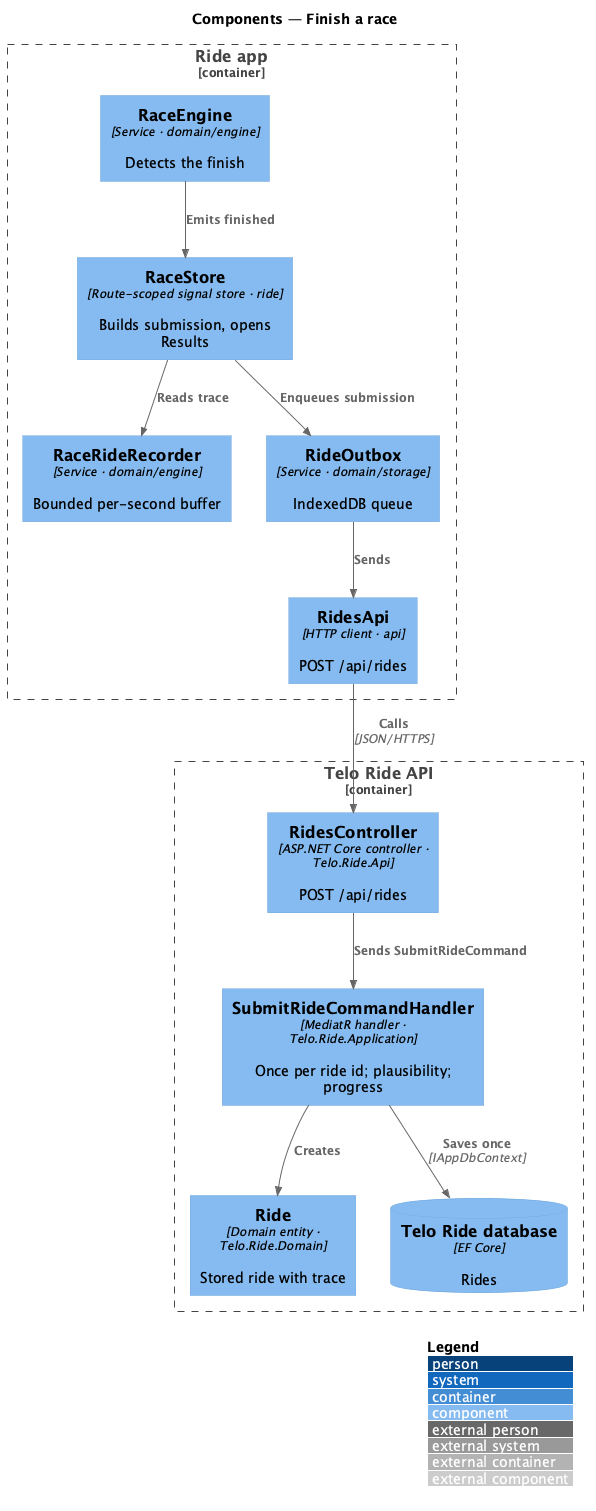

The diagram above was rendered by PlantUML. Its source (embedded in the PNG):
@startuml
!include <C4/C4_Component>
LAYOUT_WITH_LEGEND()
title Components — Finish a race
Container_Boundary(app, "Ride app") {
  Component(store, "RaceStore", "Route-scoped signal store · ride", "Builds submission, opens Results")
  Component(engine, "RaceEngine", "Service · domain/engine", "Detects the finish")
  Component(recorder, "RaceRideRecorder", "Service · domain/engine", "Bounded per-second buffer")
  Component(outbox, "RideOutbox", "Service · domain/storage", "IndexedDB queue")
  Component(rapi, "RidesApi", "HTTP client · api", "POST /api/rides")
}
Container_Boundary(api, "Telo Ride API") {
  Component(ctrl, "RidesController", "ASP.NET Core controller · Telo.Ride.Api", "POST /api/rides")
  Component(handler, "SubmitRideCommandHandler", "MediatR handler · Telo.Ride.Application", "Once per ride id; plausibility; progress")
  Component(ride, "Ride", "Domain entity · Telo.Ride.Domain", "Stored ride with trace")
  ComponentDb(db, "Telo Ride database", "EF Core", "Rides")
}
Rel(engine, store, "Emits finished")
Rel(store, recorder, "Reads trace")
Rel(store, outbox, "Enqueues submission")
Rel(outbox, rapi, "Sends")
Rel(rapi, ctrl, "Calls", "JSON/HTTPS")
Rel(ctrl, handler, "Sends SubmitRideCommand")
Rel(handler, ride, "Creates")
Rel(handler, db, "Saves once", "IAppDbContext")
@enduml